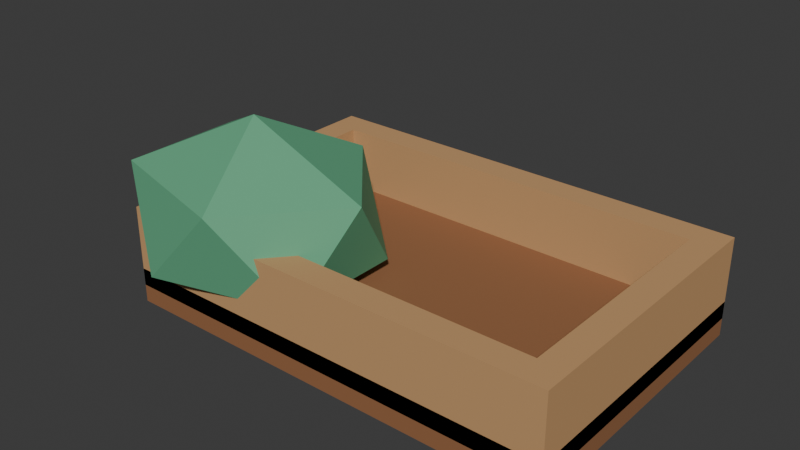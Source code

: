 # Source: set_cabbage_head.blend  (saved by Blender 5.2.45; exported with 4.5.12 LTS)
import bpy
from mathutils import Matrix  # noqa: F401  (used for matrix-valued properties, if any)

bpy.ops.wm.read_factory_settings(use_empty=True)
scene = bpy.context.scene
scene.name = 'Scene'

# ---- collections
col_collection = bpy.data.collections.new('Collection'); scene.collection.children.link(col_collection)

# ---- materials (node trees are filled in below, after node groups)
mat_set_cabbage_head_palette = bpy.data.materials.new('set_cabbage_head palette')

# ---- material node trees
mat_set_cabbage_head_palette.use_nodes = True; mat_set_cabbage_head_palette.node_tree.nodes.clear()
_N = mat_set_cabbage_head_palette.node_tree.nodes; _L = mat_set_cabbage_head_palette.node_tree.links
n0 = _N.new('ShaderNodeBsdfPrincipled'); n0.name = 'Principled BSDF'; n0.location = (-200, 100)
n0.inputs[2].default_value = 0.78
n0.inputs[10].default_value = 0.005
n1 = _N.new('ShaderNodeOutputMaterial'); n1.name = 'Material Output'; n1.location = (200, 100)
n2 = _N.new('ShaderNodeVertexColor'); n2.name = 'Color Attribute'; n2.location = (0, 0)
n2.layer_name = 'Color'
_L.new(n0.outputs[0], n1.inputs[0])
_L.new(n2.outputs[0], n0.inputs[0])
n1.is_active_output = True

# ---- world
world_world = bpy.data.worlds.new('World'); scene.world = world_world
world_world.use_nodes = True; world_world.node_tree.nodes.clear()
_N = world_world.node_tree.nodes; _L = world_world.node_tree.links
n0 = _N.new('ShaderNodeOutputWorld'); n0.name = 'World Output'; n0.location = (200, 100)
n1 = _N.new('ShaderNodeBackground'); n1.name = 'Background'; n1.location = (-200, 100)
n1.inputs[0].default_value = (0.05088, 0.05088, 0.05088, 1.0)
_L.new(n1.outputs[0], n0.inputs[0])
n0.is_active_output = True
world_world.color = (0.05088, 0.05088, 0.05088)
world_world.sun_shadow_jitter_overblur = 0.0

# ---- meshes
me_cube_036 = bpy.data.meshes.new('Cube.036')
me_cube_036.from_pydata([(-0.19, -0.125, -0.015), (-0.19, -0.125, 0.015), (-0.19, 0.125, -0.015), (-0.19, 0.125, 0.015), (0.19, -0.125, -0.015), (0.19, -0.125, 0.015), (0.19, 0.125, -0.015), (0.19, 0.125, 0.015), (-0.19, -0.125, 0.0), (-0.19, -0.125, 0.07), (-0.19, 0.125, 0.0), (-0.19, 0.125, 0.07), (-0.166, -0.125, 0.0), (-0.166, -0.125, 0.07), (-0.166, 0.125, 0.0), (-0.166, 0.125, 0.07), (0.166, -0.125, 0.0), (0.166, -0.125, 0.07), (0.166, 0.125, 0.0), (0.166, 0.125, 0.07), (0.19, -0.125, 0.0), (0.19, -0.125, 0.07), (0.19, 0.125, 0.0), (0.19, 0.125, 0.07), (-0.166, -0.125, 0.0), (-0.166, -0.125, 0.07), (-0.166, -0.101, 0.0), (-0.166, -0.101, 0.07), (0.166, -0.125, 0.0), (0.166, -0.125, 0.07), (0.166, -0.101, 0.0), (0.166, -0.101, 0.07), (-0.166, 0.101, 0.0), (-0.166, 0.101, 0.07), (-0.166, 0.125, 0.0), (-0.166, 0.125, 0.07), (0.166, 0.101, 0.0), (0.166, 0.101, 0.07), (0.166, 0.125, 0.0), (0.166, 0.125, 0.07), (-0.12, -0.06, -0.015), (-0.03317, -0.1126, 0.02922), (-0.1532, -0.1451, 0.02922), (-0.2273, -0.06, 0.02922), (-0.1532, 0.02506, 0.02922), (-0.03317, -0.007428, 0.02922), (-0.08683, -0.1451, 0.1008), (-0.2068, -0.1126, 0.1008), (-0.2068, -0.007428, 0.1008), (-0.08683, 0.02506, 0.1008), (-0.01267, -0.06, 0.1008), (-0.12, -0.06, 0.145)], [], [(0, 1, 3, 2), (2, 3, 7, 6), (6, 7, 5, 4), (4, 5, 1, 0), (2, 6, 4, 0), (7, 3, 1, 5), (8, 9, 11, 10), (10, 11, 15, 14), (14, 15, 13, 12), (12, 13, 9, 8), (10, 14, 12, 8), (15, 11, 9, 13), (16, 17, 19, 18), (18, 19, 23, 22), (22, 23, 21, 20), (20, 21, 17, 16), (18, 22, 20, 16), (23, 19, 17, 21), (24, 25, 27, 26), (26, 27, 31, 30), (30, 31, 29, 28), (28, 29, 25, 24), (26, 30, 28, 24), (31, 27, 25, 29), (32, 33, 35, 34), (34, 35, 39, 38), (38, 39, 37, 36), (36, 37, 33, 32), (34, 38, 36, 32), (39, 35, 33, 37), (40, 41, 42), (41, 40, 45), (40, 42, 43), (40, 43, 44), (40, 44, 45), (41, 45, 50), (42, 41, 46), (43, 42, 47), (44, 43, 48), (45, 44, 49), (41, 50, 46), (42, 46, 47), (43, 47, 48), (44, 48, 49), (45, 49, 50), (46, 50, 51), (47, 46, 51), (48, 47, 51), (49, 48, 51), (50, 49, 51)])
_uv = me_cube_036.uv_layers.new(name='UVMap')
_uv.uv.foreach_set('vector', [0.375, 0.0, 0.625, 0.0, 0.625, 0.25, 0.375, 0.25, 0.375, 0.25, 0.625, 0.25, 0.625, 0.5, 0.375, 0.5, 0.375, 0.5, 0.625, 0.5, 0.625, 0.75, 0.375, 0.75, 0.375, 0.75, 0.625, 0.75, 0.625, 1.0, 0.375, 1.0, 0.125, 0.5, 0.375, 0.5, 0.375, 0.75, 0.125, 0.75, 0.625, 0.5, 0.875, 0.5, 0.875, 0.75, 0.625, 0.75, 0.375, 0.0, 0.625, 0.0, 0.625, 0.25, 0.375, 0.25, 0.375, 0.25, 0.625, 0.25, 0.625, 0.5, 0.375, 0.5, 0.375, 0.5, 0.625, 0.5, 0.625, 0.75, 0.375, 0.75, 0.375, 0.75, 0.625, 0.75, 0.625, 1.0, 0.375, 1.0, 0.125, 0.5, 0.375, 0.5, 0.375, 0.75, 0.125, 0.75, 0.625, 0.5, 0.875, 0.5, 0.875, 0.75, 0.625, 0.75, 0.375, 0.0, 0.625, 0.0, 0.625, 0.25, 0.375, 0.25, 0.375, 0.25, 0.625, 0.25, 0.625, 0.5, 0.375, 0.5, 0.375, 0.5, 0.625, 0.5, 0.625, 0.75, 0.375, 0.75, 0.375, 0.75, 0.625, 0.75, 0.625, 1.0, 0.375, 1.0, 0.125, 0.5, 0.375, 0.5, 0.375, 0.75, 0.125, 0.75, 0.625, 0.5, 0.875, 0.5, 0.875, 0.75, 0.625, 0.75, 0.375, 0.0, 0.625, 0.0, 0.625, 0.25, 0.375, 0.25, 0.375, 0.25, 0.625, 0.25, 0.625, 0.5, 0.375, 0.5, 0.375, 0.5, 0.625, 0.5, 0.625, 0.75, 0.375, 0.75, 0.375, 0.75, 0.625, 0.75, 0.625, 1.0, 0.375, 1.0, 0.125, 0.5, 0.375, 0.5, 0.375, 0.75, 0.125, 0.75, 0.625, 0.5, 0.875, 0.5, 0.875, 0.75, 0.625, 0.75, 0.375, 0.0, 0.625, 0.0, 0.625, 0.25, 0.375, 0.25, 0.375, 0.25, 0.625, 0.25, 0.625, 0.5, 0.375, 0.5, 0.375, 0.5, 0.625, 0.5, 0.625, 0.75, 0.375, 0.75, 0.375, 0.75, 0.625, 0.75, 0.625, 1.0, 0.375, 1.0, 0.125, 0.5, 0.375, 0.5, 0.375, 0.75, 0.125, 0.75, 0.625, 0.5, 0.875, 0.5, 0.875, 0.75, 0.625, 0.75, 0.1818, 0.0, 0.2727, 0.1575, 0.09091, 0.1575, 0.2727, 0.1575, 0.3636, 0.0, 0.4545, 0.1575, 0.9091, 0.0, 1.0, 0.1575, 0.8182, 0.1575, 0.7273, 0.0, 0.8182, 0.1575, 0.6364, 0.1575, 0.5455, 0.0, 0.6364, 0.1575, 0.4545, 0.1575, 0.2727, 0.1575, 0.4545, 0.1575, 0.3636, 0.3149, 0.09091, 0.1575, 0.2727, 0.1575, 0.1818, 0.3149, 0.8182, 0.1575, 1.0, 0.1575, 0.9091, 0.3149, 0.6364, 0.1575, 0.8182, 0.1575, 0.7273, 0.3149, 0.4545, 0.1575, 0.6364, 0.1575, 0.5455, 0.3149, 0.2727, 0.1575, 0.3636, 0.3149, 0.1818, 0.3149, 0.09091, 0.1575, 0.1818, 0.3149, 0.0, 0.3149, 0.8182, 0.1575, 0.9091, 0.3149, 0.7273, 0.3149, 0.6364, 0.1575, 0.7273, 0.3149, 0.5455, 0.3149, 0.4545, 0.1575, 0.5455, 0.3149, 0.3636, 0.3149, 0.1818, 0.3149, 0.3636, 0.3149, 0.2727, 0.4724, 0.0, 0.3149, 0.1818, 0.3149, 0.09091, 0.4724, 0.7273, 0.3149, 0.9091, 0.3149, 0.8182, 0.4724, 0.5455, 0.3149, 0.7273, 0.3149, 0.6364, 0.4724, 0.3636, 0.3149, 0.5455, 0.3149, 0.4545, 0.4724])
_ca = me_cube_036.color_attributes.new('Color', 'BYTE_COLOR', 'CORNER')
_ca.data.foreach_set('color', [0.3005, 0.1301, 0.05448, 1.0, 0.3005, 0.1301, 0.05448, 1.0, 0.3005, 0.1301, 0.05448, 1.0, 0.3005, 0.1301, 0.05448, 1.0, 0.3005, 0.1301, 0.05448, 1.0, 0.3005, 0.1301, 0.05448, 1.0, 0.3005, 0.1301, 0.05448, 1.0, 0.3005, 0.1301, 0.05448, 1.0, 0.3005, 0.1301, 0.05448, 1.0, 0.3005, 0.1301, 0.05448, 1.0, 0.3005, 0.1301, 0.05448, 1.0, 0.3005, 0.1301, 0.05448, 1.0, 0.3005, 0.1301, 0.05448, 1.0, 0.3005, 0.1301, 0.05448, 1.0, 0.3005, 0.1301, 0.05448, 1.0, 0.3005, 0.1301, 0.05448, 1.0, 0.3005, 0.1301, 0.05448, 1.0, 0.3005, 0.1301, 0.05448, 1.0, 0.3005, 0.1301, 0.05448, 1.0, 0.3005, 0.1301, 0.05448, 1.0, 0.3005, 0.1301, 0.05448, 1.0, 0.3005, 0.1301, 0.05448, 1.0, 0.3005, 0.1301, 0.05448, 1.0, 0.3005, 0.1301, 0.05448, 1.0, 0.5583, 0.3185, 0.1413, 1.0, 0.5583, 0.3185, 0.1413, 1.0, 0.5583, 0.3185, 0.1413, 1.0, 0.5583, 0.3185, 0.1413, 1.0, 0.5583, 0.3185, 0.1413, 1.0, 0.5583, 0.3185, 0.1413, 1.0, 0.5583, 0.3185, 0.1413, 1.0, 0.5583, 0.3185, 0.1413, 1.0, 0.5583, 0.3185, 0.1413, 1.0, 0.5583, 0.3185, 0.1413, 1.0, 0.5583, 0.3185, 0.1413, 1.0, 0.5583, 0.3185, 0.1413, 1.0, 0.5583, 0.3185, 0.1413, 1.0, 0.5583, 0.3185, 0.1413, 1.0, 0.5583, 0.3185, 0.1413, 1.0, 0.5583, 0.3185, 0.1413, 1.0, 0.5583, 0.3185, 0.1413, 1.0, 0.5583, 0.3185, 0.1413, 1.0, 0.5583, 0.3185, 0.1413, 1.0, 0.5583, 0.3185, 0.1413, 1.0, 0.5583, 0.3185, 0.1413, 1.0, 0.5583, 0.3185, 0.1413, 1.0, 0.5583, 0.3185, 0.1413, 1.0, 0.5583, 0.3185, 0.1413, 1.0, 0.5583, 0.3185, 0.1413, 1.0, 0.5583, 0.3185, 0.1413, 1.0, 0.5583, 0.3185, 0.1413, 1.0, 0.5583, 0.3185, 0.1413, 1.0, 0.5583, 0.3185, 0.1413, 1.0, 0.5583, 0.3185, 0.1413, 1.0, 0.5583, 0.3185, 0.1413, 1.0, 0.5583, 0.3185, 0.1413, 1.0, 0.5583, 0.3185, 0.1413, 1.0, 0.5583, 0.3185, 0.1413, 1.0, 0.5583, 0.3185, 0.1413, 1.0, 0.5583, 0.3185, 0.1413, 1.0, 0.5583, 0.3185, 0.1413, 1.0, 0.5583, 0.3185, 0.1413, 1.0, 0.5583, 0.3185, 0.1413, 1.0, 0.5583, 0.3185, 0.1413, 1.0, 0.5583, 0.3185, 0.1413, 1.0, 0.5583, 0.3185, 0.1413, 1.0, 0.5583, 0.3185, 0.1413, 1.0, 0.5583, 0.3185, 0.1413, 1.0, 0.5583, 0.3185, 0.1413, 1.0, 0.5583, 0.3185, 0.1413, 1.0, 0.5583, 0.3185, 0.1413, 1.0, 0.5583, 0.3185, 0.1413, 1.0, 0.5583, 0.3185, 0.1413, 1.0, 0.5583, 0.3185, 0.1413, 1.0, 0.5583, 0.3185, 0.1413, 1.0, 0.5583, 0.3185, 0.1413, 1.0, 0.5583, 0.3185, 0.1413, 1.0, 0.5583, 0.3185, 0.1413, 1.0, 0.5583, 0.3185, 0.1413, 1.0, 0.5583, 0.3185, 0.1413, 1.0, 0.5583, 0.3185, 0.1413, 1.0, 0.5583, 0.3185, 0.1413, 1.0, 0.5583, 0.3185, 0.1413, 1.0, 0.5583, 0.3185, 0.1413, 1.0, 0.5583, 0.3185, 0.1413, 1.0, 0.5583, 0.3185, 0.1413, 1.0, 0.5583, 0.3185, 0.1413, 1.0, 0.5583, 0.3185, 0.1413, 1.0, 0.5583, 0.3185, 0.1413, 1.0, 0.5583, 0.3185, 0.1413, 1.0, 0.5583, 0.3185, 0.1413, 1.0, 0.5583, 0.3185, 0.1413, 1.0, 0.5583, 0.3185, 0.1413, 1.0, 0.5583, 0.3185, 0.1413, 1.0, 0.5583, 0.3185, 0.1413, 1.0, 0.5583, 0.3185, 0.1413, 1.0, 0.5583, 0.3185, 0.1413, 1.0, 0.5583, 0.3185, 0.1413, 1.0, 0.5583, 0.3185, 0.1413, 1.0, 0.5583, 0.3185, 0.1413, 1.0, 0.5583, 0.3185, 0.1413, 1.0, 0.5583, 0.3185, 0.1413, 1.0, 0.5583, 0.3185, 0.1413, 1.0, 0.5583, 0.3185, 0.1413, 1.0, 0.5583, 0.3185, 0.1413, 1.0, 0.5583, 0.3185, 0.1413, 1.0, 0.5583, 0.3185, 0.1413, 1.0, 0.5583, 0.3185, 0.1413, 1.0, 0.5583, 0.3185, 0.1413, 1.0, 0.5583, 0.3185, 0.1413, 1.0, 0.5583, 0.3185, 0.1413, 1.0, 0.5583, 0.3185, 0.1413, 1.0, 0.5583, 0.3185, 0.1413, 1.0, 0.5583, 0.3185, 0.1413, 1.0, 0.5583, 0.3185, 0.1413, 1.0, 0.5583, 0.3185, 0.1413, 1.0, 0.5583, 0.3185, 0.1413, 1.0, 0.5583, 0.3185, 0.1413, 1.0, 0.5583, 0.3185, 0.1413, 1.0, 0.5583, 0.3185, 0.1413, 1.0, 0.1195, 0.402, 0.2195, 1.0, 0.1195, 0.402, 0.2195, 1.0, 0.1195, 0.402, 0.2195, 1.0, 0.1195, 0.402, 0.2195, 1.0, 0.1195, 0.402, 0.2195, 1.0, 0.1195, 0.402, 0.2195, 1.0, 0.1195, 0.402, 0.2195, 1.0, 0.1195, 0.402, 0.2195, 1.0, 0.1195, 0.402, 0.2195, 1.0, 0.1195, 0.402, 0.2195, 1.0, 0.1195, 0.402, 0.2195, 1.0, 0.1195, 0.402, 0.2195, 1.0, 0.1195, 0.402, 0.2195, 1.0, 0.1195, 0.402, 0.2195, 1.0, 0.1195, 0.402, 0.2195, 1.0, 0.1195, 0.402, 0.2195, 1.0, 0.1195, 0.402, 0.2195, 1.0, 0.1195, 0.402, 0.2195, 1.0, 0.1195, 0.402, 0.2195, 1.0, 0.1195, 0.402, 0.2195, 1.0, 0.1195, 0.402, 0.2195, 1.0, 0.1195, 0.402, 0.2195, 1.0, 0.1195, 0.402, 0.2195, 1.0, 0.1195, 0.402, 0.2195, 1.0, 0.1195, 0.402, 0.2195, 1.0, 0.1195, 0.402, 0.2195, 1.0, 0.1195, 0.402, 0.2195, 1.0, 0.1195, 0.402, 0.2195, 1.0, 0.1195, 0.402, 0.2195, 1.0, 0.1195, 0.402, 0.2195, 1.0, 0.1195, 0.402, 0.2195, 1.0, 0.1195, 0.402, 0.2195, 1.0, 0.1195, 0.402, 0.2195, 1.0, 0.1195, 0.402, 0.2195, 1.0, 0.1195, 0.402, 0.2195, 1.0, 0.1195, 0.402, 0.2195, 1.0, 0.1195, 0.402, 0.2195, 1.0, 0.1195, 0.402, 0.2195, 1.0, 0.1195, 0.402, 0.2195, 1.0, 0.1195, 0.402, 0.2195, 1.0, 0.1195, 0.402, 0.2195, 1.0, 0.1195, 0.402, 0.2195, 1.0, 0.1195, 0.402, 0.2195, 1.0, 0.1195, 0.402, 0.2195, 1.0, 0.1195, 0.402, 0.2195, 1.0, 0.1195, 0.402, 0.2195, 1.0, 0.1195, 0.402, 0.2195, 1.0, 0.1195, 0.402, 0.2195, 1.0, 0.1195, 0.402, 0.2195, 1.0, 0.1195, 0.402, 0.2195, 1.0, 0.1195, 0.402, 0.2195, 1.0, 0.1195, 0.402, 0.2195, 1.0, 0.1195, 0.402, 0.2195, 1.0, 0.1195, 0.402, 0.2195, 1.0, 0.1195, 0.402, 0.2195, 1.0, 0.1195, 0.402, 0.2195, 1.0, 0.1195, 0.402, 0.2195, 1.0, 0.1195, 0.402, 0.2195, 1.0, 0.1195, 0.402, 0.2195, 1.0, 0.1195, 0.402, 0.2195, 1.0])
me_cube_036.materials.append(mat_set_cabbage_head_palette)
me_cube_036.update()

# ---- objects
ob_set_cabbage_head = bpy.data.objects.new('set_cabbage_head', me_cube_036)

# ---- transforms, parenting, visibility, modifiers, constraints
ob_set_cabbage_head.location = (0.0, 0.0, 0.015)

# ---- collection membership
col_collection.objects.link(ob_set_cabbage_head)

# ---- scene / render settings (as saved in the file)
scene.frame_start = 1; scene.frame_end = 250; scene.frame_set(1)
scene.render.engine = 'BLENDER_EEVEE_NEXT'
scene.render.bake_bias = 0.0
scene.render.bake_samples = 0
scene.render.compositor_device = 'GPU'
scene.eevee.use_volume_custom_range = False
scene.eevee.fast_gi_thickness_near = 0.1
scene.eevee.fast_gi_thickness_far = 0.0
scene.eevee.ray_tracing_options.screen_trace_thickness = 0.1
bpy.context.view_layer.update()

# ---- added for rendering (the .blend has no active camera and no usable light): camera, sun
cam_auto = bpy.data.cameras.new('AutoCamera')
cam_auto.lens = 50.0
cam_auto.sensor_width = 36.0
cam_auto.clip_end = 1000.0
ob_auto_camera = bpy.data.objects.new('AutoCamera', cam_auto)
scene.collection.objects.link(ob_auto_camera)
ob_auto_camera.location = (0.464493, -0.589822, 0.466527)
ob_auto_camera.rotation_euler = (1.09748, -7.21219e-08, 0.694738)
scene.camera = ob_auto_camera
light_auto_sun = bpy.data.lights.new('AutoSun', 'SUN')
light_auto_sun.energy = 3.0
light_auto_sun.angle = 0.0523599
ob_auto_sun = bpy.data.objects.new('AutoSun', light_auto_sun)
scene.collection.objects.link(ob_auto_sun)
ob_auto_sun.rotation_euler = (0.872665, 0.174533, 0.523599)
bpy.context.view_layer.update()
